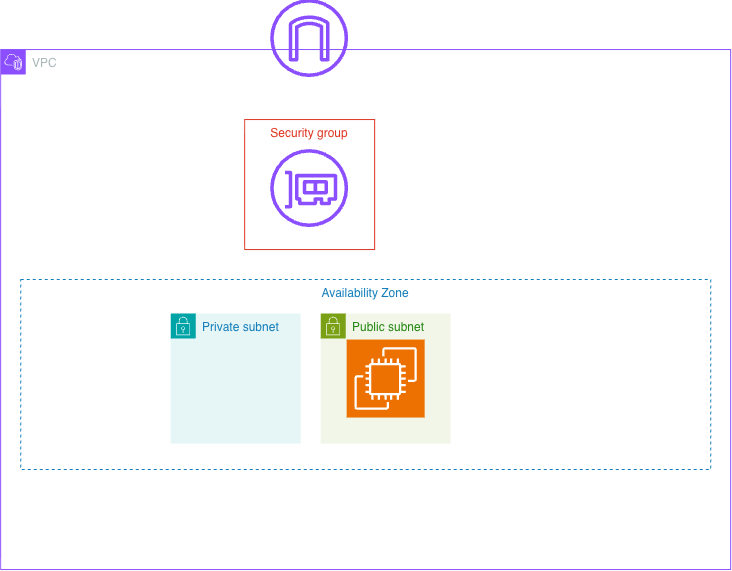

The diagram above was exported from draw.io. Its source (the exported page's mxGraphModel, read from the mxfile embedded in the PNG):
<mxGraphModel dx="776" dy="600" grid="1" gridSize="10" guides="1" tooltips="1" connect="1" arrows="1" fold="1" page="1" pageScale="1" pageWidth="827" pageHeight="1169" background="light-dark(#ffffff, #121212)" math="0" shadow="0">
  <root>
    <mxCell id="0" />
    <mxCell id="1" parent="0" />
    <mxCell id="UEvf_b4fcy8WQcKlW78P-1" parent="1" style="points=[[0,0],[0.25,0],[0.5,0],[0.75,0],[1,0],[1,0.25],[1,0.5],[1,0.75],[1,1],[0.75,1],[0.5,1],[0.25,1],[0,1],[0,0.75],[0,0.5],[0,0.25]];outlineConnect=0;gradientColor=none;html=1;whiteSpace=wrap;fontSize=12;fontStyle=0;container=1;pointerEvents=0;collapsible=0;recursiveResize=0;shape=mxgraph.aws4.group;grIcon=mxgraph.aws4.group_vpc2;strokeColor=#8C4FFF;fillColor=none;verticalAlign=top;align=left;spacingLeft=30;fontColor=#AAB7B8;dashed=0;" value="VPC" vertex="1">
      <mxGeometry height="520" width="730" x="40" y="120" as="geometry" />
    </mxCell>
    <mxCell id="UEvf_b4fcy8WQcKlW78P-3" parent="UEvf_b4fcy8WQcKlW78P-1" style="fillColor=none;strokeColor=#DD3522;verticalAlign=top;fontStyle=0;fontColor=#DD3522;whiteSpace=wrap;html=1;" value="Security group" vertex="1">
      <mxGeometry height="130" width="130" x="244" y="70" as="geometry" />
    </mxCell>
    <mxCell id="UEvf_b4fcy8WQcKlW78P-5" parent="UEvf_b4fcy8WQcKlW78P-1" style="points=[[0,0],[0.25,0],[0.5,0],[0.75,0],[1,0],[1,0.25],[1,0.5],[1,0.75],[1,1],[0.75,1],[0.5,1],[0.25,1],[0,1],[0,0.75],[0,0.5],[0,0.25]];outlineConnect=0;gradientColor=none;html=1;whiteSpace=wrap;fontSize=12;fontStyle=0;container=1;pointerEvents=0;collapsible=0;recursiveResize=0;shape=mxgraph.aws4.group;grIcon=mxgraph.aws4.group_security_group;grStroke=0;strokeColor=#00A4A6;fillColor=#E6F6F7;verticalAlign=top;align=left;spacingLeft=30;fontColor=#147EBA;dashed=0;" value="Private subnet" vertex="1">
      <mxGeometry height="130" width="130" x="170" y="264" as="geometry" />
    </mxCell>
    <mxCell id="UEvf_b4fcy8WQcKlW78P-6" parent="UEvf_b4fcy8WQcKlW78P-1" style="points=[[0,0],[0.25,0],[0.5,0],[0.75,0],[1,0],[1,0.25],[1,0.5],[1,0.75],[1,1],[0.75,1],[0.5,1],[0.25,1],[0,1],[0,0.75],[0,0.5],[0,0.25]];outlineConnect=0;gradientColor=none;html=1;whiteSpace=wrap;fontSize=12;fontStyle=0;container=1;pointerEvents=0;collapsible=0;recursiveResize=0;shape=mxgraph.aws4.group;grIcon=mxgraph.aws4.group_security_group;grStroke=0;strokeColor=#7AA116;fillColor=#F2F6E8;verticalAlign=top;align=left;spacingLeft=30;fontColor=#248814;dashed=0;" value="Public subnet" vertex="1">
      <mxGeometry height="130" width="130" x="320" y="264" as="geometry" />
    </mxCell>
    <mxCell id="UEvf_b4fcy8WQcKlW78P-4" parent="UEvf_b4fcy8WQcKlW78P-6" style="sketch=0;points=[[0,0,0],[0.25,0,0],[0.5,0,0],[0.75,0,0],[1,0,0],[0,1,0],[0.25,1,0],[0.5,1,0],[0.75,1,0],[1,1,0],[0,0.25,0],[0,0.5,0],[0,0.75,0],[1,0.25,0],[1,0.5,0],[1,0.75,0]];outlineConnect=0;fontColor=#232F3E;fillColor=#ED7100;strokeColor=#ffffff;dashed=0;verticalLabelPosition=bottom;verticalAlign=top;align=center;html=1;fontSize=12;fontStyle=0;aspect=fixed;shape=mxgraph.aws4.resourceIcon;resIcon=mxgraph.aws4.ec2;" value="" vertex="1">
      <mxGeometry height="78" width="78" x="26" y="26" as="geometry" />
    </mxCell>
    <mxCell id="UEvf_b4fcy8WQcKlW78P-7" parent="UEvf_b4fcy8WQcKlW78P-1" style="sketch=0;outlineConnect=0;fontColor=#232F3E;gradientColor=none;fillColor=#8C4FFF;strokeColor=none;dashed=0;verticalLabelPosition=bottom;verticalAlign=top;align=center;html=1;fontSize=12;fontStyle=0;aspect=fixed;pointerEvents=1;shape=mxgraph.aws4.elastic_network_interface;" value="" vertex="1">
      <mxGeometry height="78" width="78" x="270" y="100" as="geometry" />
    </mxCell>
    <mxCell id="UEvf_b4fcy8WQcKlW78P-8" parent="UEvf_b4fcy8WQcKlW78P-1" style="fillColor=none;strokeColor=#147EBA;dashed=1;verticalAlign=top;fontStyle=0;fontColor=#147EBA;whiteSpace=wrap;html=1;" value="Availability Zone" vertex="1">
      <mxGeometry height="190" width="690" x="20" y="230" as="geometry" />
    </mxCell>
    <mxCell id="UEvf_b4fcy8WQcKlW78P-2" parent="1" style="sketch=0;outlineConnect=0;fontColor=#232F3E;gradientColor=none;fillColor=#8C4FFF;strokeColor=none;dashed=0;verticalLabelPosition=bottom;verticalAlign=top;align=center;html=1;fontSize=12;fontStyle=0;aspect=fixed;pointerEvents=1;shape=mxgraph.aws4.internet_gateway;" value="" vertex="1">
      <mxGeometry height="78" width="78" x="310" y="70" as="geometry" />
    </mxCell>
  </root>
</mxGraphModel>